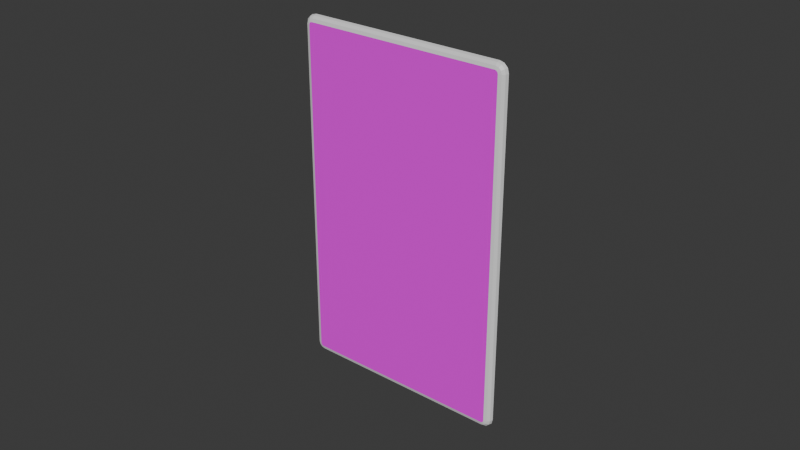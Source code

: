# Source: AVOutlet.blend  (saved by Blender 4.0.36; exported with 4.5.12 LTS)
import bpy
from mathutils import Matrix  # noqa: F401  (used for matrix-valued properties, if any)

bpy.ops.wm.read_factory_settings(use_empty=True)
scene = bpy.context.scene
scene.name = 'Scene'

# ---- collections
col_collection = bpy.data.collections.new('Collection'); scene.collection.children.link(col_collection)

# ---- images (referenced by path relative to the original .blend; pixels are not part of the script)
import os
ASSET_DIR = os.environ.get("B2B_ASSET_DIR", "")  # directory of the original .blend (textures are referenced by path, not embedded)
HERE = os.path.dirname(os.path.abspath(__file__))  # packed textures are extracted next to this script under _unpacked/

def load_image(name, relpath, width, height, colorspace="sRGB"):
    """Load a texture the original file referenced (path relative to the .blend, or extracted next to this script)."""
    p = next((c for c in (os.path.join(HERE, relpath), os.path.join(ASSET_DIR, relpath)) if relpath and os.path.exists(c)), "")
    if p:
        img = bpy.data.images.load(p, check_existing=True)
        img.name = name
    else:  # same state as the original file: an image datablock whose file is absent (Cycles renders it pink)
        img = bpy.data.images.new(name, width, height)
        img.source = "FILE"
        img.filepath = "//" + (relpath or name)
    img.colorspace_settings.name = colorspace
    return img
img_avoutlet_png = load_image('AVOutlet.png', 'AVOutlet.png', 1024, 1024, 'sRGB')

# ---- materials (node trees are filled in below, after node groups)
mat_metalouttercase = bpy.data.materials.new('MetalOutterCase')
mat_metalouttercase.use_transparent_shadow = False
mat_avfaceplate = bpy.data.materials.new('AVFacePlate')
mat_avfaceplate.use_transparent_shadow = False

# ---- material node trees
mat_metalouttercase.use_nodes = True; mat_metalouttercase.node_tree.nodes.clear()
_N = mat_metalouttercase.node_tree.nodes; _L = mat_metalouttercase.node_tree.links
n0 = _N.new('ShaderNodeBsdfPrincipled'); n0.name = 'Principled BSDF'; n0.location = (10, 300)
n0.inputs[3].default_value = 1.45
n1 = _N.new('ShaderNodeOutputMaterial'); n1.name = 'Material Output'; n1.location = (300, 300)
_L.new(n0.outputs[0], n1.inputs[0])
n1.is_active_output = True
mat_avfaceplate.use_nodes = True; mat_avfaceplate.node_tree.nodes.clear()
_N = mat_avfaceplate.node_tree.nodes; _L = mat_avfaceplate.node_tree.links
n0 = _N.new('ShaderNodeBsdfPrincipled'); n0.name = 'Principled BSDF'; n0.location = (10, 300)
n0.inputs[3].default_value = 1.45
n1 = _N.new('ShaderNodeOutputMaterial'); n1.name = 'Material Output'; n1.location = (300, 300)
n2 = _N.new('ShaderNodeTexImage'); n2.name = 'Image Texture'; n2.location = (-280, 280)
n2.image = img_avoutlet_png
_L.new(n0.outputs[0], n1.inputs[0])
_L.new(n2.outputs[0], n0.inputs[0])
n1.is_active_output = True

# ---- world
world_world = bpy.data.worlds.new('World'); scene.world = world_world
world_world.use_nodes = True; world_world.node_tree.nodes.clear()
_N = world_world.node_tree.nodes; _L = world_world.node_tree.links
n0 = _N.new('ShaderNodeOutputWorld'); n0.name = 'World Output'; n0.location = (300, 300)
n1 = _N.new('ShaderNodeBackground'); n1.name = 'Background'; n1.location = (10, 300)
n1.inputs[0].default_value = (0.05088, 0.05088, 0.05088, 1.0)
_L.new(n1.outputs[0], n0.inputs[0])
n0.is_active_output = True
world_world.color = (0.05088, 0.05088, 0.05088)
world_world.use_sun_shadow = False
world_world.sun_shadow_jitter_overblur = 0.0

# ---- meshes
me_boomhead_001 = bpy.data.meshes.new('BoomHead.001')
me_boomhead_001.from_pydata([(-0.0346, -2.383e-08, 0.0555), (-0.03473, -0.001, 0.054), (-0.035, -1.962e-08, 0.054), (-0.03437, -0.001, 0.05537), (-0.03473, -0.001, 0.054), (-0.0346, -2.383e-08, 0.0555), (-0.0346, -2.383e-08, 0.0555), (-0.03473, -0.001, 0.054), (-0.03437, -0.001, 0.05537), (-0.034, -0.001732, 0.054), (-0.03373, -0.001732, 0.055), (-0.033, -0.002, 0.054), (-0.033, -0.002, 0.054), (-0.03373, -0.001732, 0.055), (-0.034, -0.001732, 0.054), (-0.03373, -0.001732, 0.055), (-0.03287, -0.002, 0.0545), (-0.033, -0.002, 0.054), (-0.033, -0.002, 0.054), (-0.03287, -0.002, 0.0545), (-0.03373, -0.001732, 0.055), (-0.033, -0.001732, 0.05573), (-0.03287, -0.002, 0.0545), (-0.03373, -0.001732, 0.055), (-0.03373, -0.001732, 0.055), (-0.03287, -0.002, 0.0545), (-0.033, -0.001732, 0.05573), (-0.03373, -0.001732, 0.055), (-0.033, -0.001732, 0.05573), (-0.03337, -0.001, 0.05637), (-0.03437, -0.001, 0.05537), (-0.03337, -0.001, 0.05637), (-0.03373, -0.001732, 0.055), (-0.03373, -0.001732, 0.055), (-0.03437, -0.001, 0.05537), (-0.034, -0.001732, 0.054), (-0.032, -0.002, 0.055), (-0.032, -0.001732, 0.056), (-0.0325, -0.002, 0.05487), (-0.0325, -0.002, 0.05487), (-0.032, -0.001732, 0.056), (-0.033, -0.001732, 0.05573), (-0.03287, -0.002, 0.0545), (-0.033, -0.001732, 0.05573), (-0.0325, -0.002, 0.05487), (-0.0325, -0.002, 0.05487), (-0.033, -0.001732, 0.05573), (-0.03287, -0.002, 0.0545), (-0.032, -5.927e-09, 0.057), (-0.03337, -0.001, 0.05637), (-0.032, -0.001, 0.05673), (-0.032, -5.927e-09, 0.057), (-0.0335, -1.923e-09, 0.0566), (-0.03337, -0.001, 0.05637), (-0.03337, -0.001, 0.05637), (-0.0335, -1.923e-09, 0.0566), (-0.03437, -0.001, 0.05537), (-0.03437, -0.001, 0.05537), (-0.034, -0.001732, 0.054), (-0.03473, -0.001, 0.054), (-0.033, -0.001732, 0.05573), (-0.03337, -0.001, 0.05637), (-0.032, -0.001, 0.05673), (-0.032, -0.001, 0.05673), (-0.03337, -0.001, 0.05637), (-0.033, -0.001732, 0.05573), (-0.032, -0.001, 0.05673), (-0.033, -0.001732, 0.05573), (-0.032, -0.001732, 0.056), (-0.033, -0.002, 0.054), (-0.034, -0.001732, 0.054), (-0.033, -0.002, -0.054), (-0.033, -0.002, -0.054), (-0.034, -0.001732, 0.054), (-0.034, -0.001732, -0.054), (-0.035, -1.962e-08, 0.054), (-0.03473, -0.001, -0.054), (-0.03473, -0.001, 0.054), (-0.035, -1.962e-08, 0.054), (-0.035, 1.223e-08, -0.054), (-0.03473, -0.001, -0.054), (-0.03473, -0.001, -0.054), (-0.034, -0.001732, -0.054), (-0.03473, -0.001, 0.054), (-0.034, -0.001732, 0.054), (-0.034, -0.001732, -0.054), (-0.03473, -0.001, 0.054), (-0.03473, -0.001, 0.054), (-0.034, -0.001732, -0.054), (-0.034, -0.001732, 0.054), (0.032, -0.002, 0.055), (0.032, -0.001732, 0.056), (-0.032, -0.002, 0.055), (-0.032, -0.002, 0.055), (0.032, -0.001732, 0.056), (-0.032, -0.001732, 0.056), (0.032, -2.583e-08, 0.057), (-0.032, -0.001, 0.05673), (0.032, -0.001, 0.05673), (-0.032, -0.001, 0.05673), (-0.032, -5.927e-09, 0.057), (0.032, -2.583e-08, 0.057), (0.032, -2.583e-08, 0.057), (-0.032, -5.927e-09, 0.057), (-0.032, -0.001, 0.05673), (-0.032, -0.001, 0.05673), (-0.032, -0.001732, 0.056), (0.032, -0.001, 0.05673), (0.032, -0.001, 0.05673), (-0.032, -0.001732, 0.056), (0.032, -0.001732, 0.056), (-0.032, 2.769e-08, -0.057), (-0.032, -0.001, -0.05673), (-0.0335, 3.146e-08, -0.0566), (-0.0335, 3.146e-08, -0.0566), (-0.032, -0.001, -0.05673), (-0.03337, -0.001, -0.05637), (-0.0335, 3.146e-08, -0.0566), (-0.03337, -0.001, -0.05637), (-0.0346, 8.905e-09, -0.0555), (-0.032, -0.002, -0.055), (-0.033, -0.001732, -0.05573), (-0.032, -0.001732, -0.056), (-0.032, -0.002, -0.055), (-0.0325, -0.002, -0.05487), (-0.033, -0.001732, -0.05573), (-0.033, -0.001732, -0.05573), (-0.0325, -0.002, -0.05487), (-0.03373, -0.001732, -0.055), (-0.033, -0.001732, -0.05573), (-0.03373, -0.001732, -0.055), (-0.03437, -0.001, -0.05537), (-0.033, -0.001732, -0.05573), (-0.03437, -0.001, -0.05537), (-0.03337, -0.001, -0.05637), (-0.033, -0.001732, -0.05573), (-0.03337, -0.001, -0.05637), (-0.032, -0.001732, -0.056), (-0.033, -0.002, -0.054), (-0.034, -0.001732, -0.054), (-0.03287, -0.002, -0.0545), (-0.03287, -0.002, -0.0545), (-0.034, -0.001732, -0.054), (-0.03373, -0.001732, -0.055), (-0.03287, -0.002, -0.0545), (-0.03373, -0.001732, -0.055), (-0.0325, -0.002, -0.05487), (-0.035, 1.223e-08, -0.054), (-0.03437, -0.001, -0.05537), (-0.03473, -0.001, -0.054), (-0.035, 1.223e-08, -0.054), (-0.0346, 8.905e-09, -0.0555), (-0.03437, -0.001, -0.05537), (-0.03437, -0.001, -0.05537), (-0.0346, 8.905e-09, -0.0555), (-0.03337, -0.001, -0.05637), (-0.032, -0.001, -0.05673), (-0.032, -0.001732, -0.056), (-0.03337, -0.001, -0.05637), (-0.03473, -0.001, -0.054), (-0.03437, -0.001, -0.05537), (-0.03373, -0.001732, -0.055), (-0.03473, -0.001, -0.054), (-0.03373, -0.001732, -0.055), (-0.034, -0.001732, -0.054), (0.032, -2.583e-08, 0.057), (0.032, -0.001, 0.05673), (0.0335, -1.842e-08, 0.0566), (0.0335, -1.842e-08, 0.0566), (0.032, -0.001, 0.05673), (0.03337, -0.001, 0.05637), (0.0335, -1.842e-08, 0.0566), (0.03337, -0.001, 0.05637), (0.0346, -2.753e-08, 0.0555), (0.032, -0.002, 0.055), (0.033, -0.001732, 0.05573), (0.032, -0.001732, 0.056), (0.032, -0.002, 0.055), (0.0325, -0.002, 0.05487), (0.033, -0.001732, 0.05573), (0.033, -0.001732, 0.05573), (0.0325, -0.002, 0.05487), (0.03373, -0.001732, 0.055), (0.033, -0.001732, 0.05573), (0.03373, -0.001732, 0.055), (0.03437, -0.001, 0.05537), (0.033, -0.001732, 0.05573), (0.03437, -0.001, 0.05537), (0.03337, -0.001, 0.05637), (0.033, -0.001732, 0.05573), (0.03337, -0.001, 0.05637), (0.032, -0.001732, 0.056), (0.033, -0.002, 0.054), (0.034, -0.001732, 0.054), (0.03287, -0.002, 0.0545), (0.03287, -0.002, 0.0545), (0.034, -0.001732, 0.054), (0.03373, -0.001732, 0.055), (0.03287, -0.002, 0.0545), (0.03373, -0.001732, 0.055), (0.0325, -0.002, 0.05487), (0.035, 2.02e-07, 0.054), (0.03437, -0.001, 0.05537), (0.03473, -0.001, 0.054), (0.035, 2.02e-07, 0.054), (0.0346, -2.753e-08, 0.0555), (0.03437, -0.001, 0.05537), (0.03437, -0.001, 0.05537), (0.0346, -2.753e-08, 0.0555), (0.03337, -0.001, 0.05637), (0.032, -0.001, 0.05673), (0.032, -0.001732, 0.056), (0.03337, -0.001, 0.05637), (0.03473, -0.001, 0.054), (0.03437, -0.001, 0.05537), (0.03373, -0.001732, 0.055), (0.03473, -0.001, 0.054), (0.03373, -0.001732, 0.055), (0.034, -0.001732, 0.054), (-0.032, -0.002, -0.055), (-0.032, -0.001732, -0.056), (0.032, -0.002, -0.055), (0.032, -0.002, -0.055), (-0.032, -0.001732, -0.056), (0.032, -0.001732, -0.056), (-0.032, 2.769e-08, -0.057), (0.032, -0.001, -0.05673), (-0.032, -0.001, -0.05673), (-0.032, 2.769e-08, -0.057), (0.032, 7.79e-09, -0.057), (0.032, -0.001, -0.05673), (0.032, -0.001, -0.05673), (0.032, -0.001732, -0.056), (-0.032, -0.001, -0.05673), (-0.032, -0.001, -0.05673), (0.032, -0.001732, -0.056), (-0.032, -0.001732, -0.056), (0.033, -0.002, -0.054), (0.034, -0.001732, -0.054), (0.033, -0.002, 0.054), (0.033, -0.002, 0.054), (0.034, -0.001732, -0.054), (0.034, -0.001732, 0.054), (0.035, 2.338e-07, -0.054), (0.03473, -0.001, 0.054), (0.03473, -0.001, -0.054), (0.035, 2.338e-07, -0.054), (0.035, 2.02e-07, 0.054), (0.03473, -0.001, 0.054), (0.03473, -0.001, 0.054), (0.034, -0.001732, 0.054), (0.03473, -0.001, -0.054), (0.03473, -0.001, -0.054), (0.034, -0.001732, 0.054), (0.034, -0.001732, -0.054), (0.035, 2.338e-07, -0.054), (0.03473, -0.001, -0.054), (0.0346, 5.206e-09, -0.0555), (0.0346, 5.206e-09, -0.0555), (0.03473, -0.001, -0.054), (0.03437, -0.001, -0.05537), (0.0346, 5.206e-09, -0.0555), (0.03437, -0.001, -0.05537), (0.0335, 1.496e-08, -0.0566), (0.033, -0.002, -0.054), (0.03373, -0.001732, -0.055), (0.034, -0.001732, -0.054), (0.033, -0.002, -0.054), (0.03287, -0.002, -0.0545), (0.03373, -0.001732, -0.055), (0.03373, -0.001732, -0.055), (0.03287, -0.002, -0.0545), (0.033, -0.001732, -0.05573), (0.03373, -0.001732, -0.055), (0.033, -0.001732, -0.05573), (0.03337, -0.001, -0.05637), (0.03373, -0.001732, -0.055), (0.03337, -0.001, -0.05637), (0.03437, -0.001, -0.05537), (0.03373, -0.001732, -0.055), (0.03437, -0.001, -0.05537), (0.034, -0.001732, -0.054), (0.032, -0.002, -0.055), (0.032, -0.001732, -0.056), (0.0325, -0.002, -0.05487), (0.0325, -0.002, -0.05487), (0.032, -0.001732, -0.056), (0.033, -0.001732, -0.05573), (0.0325, -0.002, -0.05487), (0.033, -0.001732, -0.05573), (0.03287, -0.002, -0.0545), (0.032, 7.79e-09, -0.057), (0.03337, -0.001, -0.05637), (0.032, -0.001, -0.05673), (0.032, 7.79e-09, -0.057), (0.0335, 1.496e-08, -0.0566), (0.03337, -0.001, -0.05637), (0.03337, -0.001, -0.05637), (0.0335, 1.496e-08, -0.0566), (0.03437, -0.001, -0.05537), (0.03473, -0.001, -0.054), (0.034, -0.001732, -0.054), (0.03437, -0.001, -0.05537), (0.032, -0.001, -0.05673), (0.03337, -0.001, -0.05637), (0.033, -0.001732, -0.05573), (0.032, -0.001, -0.05673), (0.033, -0.001732, -0.05573), (0.032, -0.001732, -0.056), (-0.032, -0.002, 0.055), (-0.033, -0.002, 0.054), (-0.0325, -0.002, 0.05487), (-0.0325, -0.002, 0.05487), (-0.033, -0.002, 0.054), (-0.032, -0.002, 0.055), (-0.0325, -0.002, 0.05487), (-0.03287, -0.002, 0.0545), (-0.033, -0.002, 0.054), (-0.032, -0.002, 0.055), (-0.033, -0.002, 0.054), (-0.032, -0.002, -0.055), (-0.032, -0.002, 0.055), (0.032, -0.002, -0.055), (-0.03287, -0.002, -0.0545), (-0.0325, -0.002, -0.05487), (-0.033, -0.002, -0.054), (-0.0325, -0.002, -0.05487), (-0.032, -0.002, -0.055), (-0.033, -0.002, -0.054), (0.0325, -0.002, -0.05487), (0.033, -0.002, -0.054), (0.032, -0.002, -0.055), (0.0325, -0.002, -0.05487), (0.03287, -0.002, -0.0545), (0.033, -0.002, -0.054), (0.033, -0.002, -0.054), (0.033, -0.002, 0.054), (0.032, -0.002, -0.055), (0.03287, -0.002, 0.0545), (0.0325, -0.002, 0.05487), (0.033, -0.002, 0.054), (0.0325, -0.002, 0.05487), (0.032, -0.002, 0.055), (0.033, -0.002, 0.054), (0.033, -0.002, 0.054), (0.032, -0.002, 0.055), (0.032, -0.002, -0.055), (-0.033, -0.002, -0.054), (-0.032, -0.002, -0.055), (-0.033, -0.002, 0.054), (0.03405, -2.205e-08, 0.05605), (-0.03405, 2.577e-08, -0.05605), (-0.032, -0.002, -0.055), (0.032, -0.002, -0.055), (-0.032, -0.002, 0.055), (0.032, -0.002, 0.055), (0.033, -0.002, 0.0008752), (-0.0325, -0.002, 0.05487), (0.03287, -0.002, 0.0545), (-0.033, -0.002, -0.054), (-0.0325, -0.002, -0.05487), (0.03287, -0.002, -0.0545), (0.0325, -0.002, 0.05487), (-0.033, -0.002, 0.054), (-0.03287, -0.002, 0.0545), (0.033, -0.002, -0.054), (0.033, -0.002, 0.054), (-0.03287, -0.002, -0.0545), (-0.033, -0.002, 0.0008752), (0.0325, -0.002, -0.05487)], [(6, 7), (7, 8), (8, 6), (12, 13), (13, 14), (14, 12), (18, 19), (19, 20), (20, 18), (24, 25), (25, 26), (26, 24), (45, 46), (46, 47), (47, 45), (63, 64), (64, 65), (65, 63), (87, 88), (88, 89), (89, 87), (102, 103), (103, 104), (104, 102), (311, 309), (323, 324), (325, 323), (326, 327), (331, 329), (332, 333), (333, 334), (335, 336), (338, 339), (340, 338), (341, 342), (349, 347)], [(0, 2, 1), (3, 5, 4), (9, 11, 10), (15, 17, 16), (21, 23, 22), (27, 28, 29), (30, 32, 31), (33, 34, 35), (36, 37, 38), (39, 40, 41), (42, 44, 43), (48, 49, 50), (51, 52, 53), (54, 55, 56), (57, 59, 58), (60, 62, 61), (66, 67, 68), (69, 70, 71), (72, 73, 74), (75, 76, 77), (78, 79, 80), (81, 82, 83), (84, 86, 85), (90, 91, 92), (93, 94, 95), (96, 97, 98), (99, 101, 100), (105, 106, 107), (108, 109, 110), (111, 112, 113), (114, 115, 116), (117, 118, 119, 351), (120, 121, 122), (123, 124, 125), (126, 127, 128), (129, 130, 131), (132, 133, 134), (135, 136, 137), (138, 139, 140), (141, 142, 143), (144, 145, 146), (147, 148, 149), (150, 151, 152), (153, 154, 155), (156, 157, 158), (159, 160, 161), (162, 163, 164), (165, 166, 167), (168, 169, 170), (171, 172, 173, 350), (174, 175, 176), (177, 178, 179), (180, 181, 182), (183, 184, 185), (186, 187, 188), (189, 190, 191), (192, 193, 194), (195, 196, 197), (198, 199, 200), (201, 202, 203), (204, 205, 206), (207, 208, 209), (210, 211, 212), (213, 214, 215), (216, 217, 218), (219, 220, 221), (222, 223, 224), (225, 226, 227), (228, 229, 230), (231, 232, 233), (234, 235, 236), (237, 238, 239), (240, 241, 242), (243, 244, 245), (246, 247, 248), (249, 250, 251), (252, 253, 254), (255, 256, 257), (258, 259, 260), (261, 262, 263), (264, 265, 266), (267, 268, 269), (270, 271, 272), (273, 274, 275), (276, 277, 278), (279, 280, 281), (282, 283, 284), (285, 286, 287), (288, 289, 290), (291, 292, 293), (294, 295, 296), (297, 298, 299), (300, 301, 302), (303, 304, 305), (306, 307, 308), (57, 55, 6), (353, 369, 361, 365, 356, 366, 358, 362, 355, 354, 357, 364, 363, 368, 359, 367, 360, 352)])
me_boomhead_001.polygons.foreach_set('use_smooth', [1, 1, 1, 1, 1, 1, 1, 1, 1, 1, 1, 1, 1, 1, 1, 1, 1, 1, 1, 1, 1, 1, 1, 1, 1, 1, 1, 1, 1, 1, 1, 1, 1, 1, 1, 1, 1, 1, 1, 1, 1, 1, 1, 1, 1, 1, 1, 1, 1, 1, 1, 1, 1, 1, 1, 1, 1, 1, 1, 1, 1, 1, 1, 1, 1, 1, 1, 1, 1, 1, 1, 1, 1, 1, 1, 1, 1, 1, 1, 1, 1, 1, 1, 1, 1, 1, 1, 1, 1, 1, 1, 1, 1, 1, 1, 0, 0])
me_boomhead_001.polygons.foreach_set('material_index', [0, 0, 0, 0, 0, 0, 0, 0, 0, 0, 0, 0, 0, 0, 0, 0, 0, 0, 0, 0, 0, 0, 0, 0, 0, 0, 0, 0, 0, 0, 0, 0, 0, 0, 0, 0, 0, 0, 0, 0, 0, 0, 0, 0, 0, 0, 0, 0, 0, 0, 0, 0, 0, 0, 0, 0, 0, 0, 0, 0, 0, 0, 0, 0, 0, 0, 0, 0, 0, 0, 0, 0, 0, 0, 0, 0, 0, 0, 0, 0, 0, 0, 0, 0, 0, 0, 0, 0, 0, 0, 0, 0, 0, 0, 0, 0, 1])
_uv = me_boomhead_001.uv_layers.new(name='UVMap')
_uv.uv.foreach_set('vector', [0.0, 0.0, 0.0, 0.0, 0.0, 0.0, 0.0, 0.0, 0.0, 0.0, 0.0, 0.0, 0.0, 0.0, 0.0, 0.0, 0.0, 0.0, 0.0, 0.0, 0.0, 0.0, 0.0, 0.0, 0.0, 0.0, 0.0, 0.0, 0.0, 0.0, 0.0, 0.0, 0.0, 0.0, 0.0, 0.0, 0.0, 0.0, 0.0, 0.0, 0.0, 0.0, 0.0, 0.0, 0.0, 0.0, 0.0, 0.0, 0.0, 0.0, 0.0, 0.0, 0.0, 0.0, 0.0, 0.0, 0.0, 0.0, 0.0, 0.0, 0.0, 0.0, 0.0, 0.0, 0.0, 0.0, 0.0, 0.0, 0.0, 0.0, 0.0, 0.0, 0.0, 0.0, 0.0, 0.0, 0.0, 0.0, 0.0, 0.0, 0.0, 0.0, 0.0, 0.0, 0.0, 0.0, 0.0, 0.0, 0.0, 0.0, 0.0, 0.0, 0.0, 0.0, 0.0, 0.0, 0.0, 0.0, 0.0, 0.0, 0.0, 0.0, 0.0, 0.0, 0.0, 0.0, 0.0, 0.0, 0.0, 0.0, 0.0, 0.0, 0.0, 0.0, 0.0, 0.0, 0.0, 0.0, 0.0, 0.0, 0.0, 0.0, 0.0, 0.0, 0.0, 0.0, 0.0, 0.0, 0.0, 0.0, 0.0, 0.0, 0.0, 0.0, 0.0, 0.0, 0.0, 0.0, 0.0, 0.0, 0.0, 0.0, 0.0, 0.0, 0.0, 0.0, 0.0, 0.0, 0.0, 0.0, 0.0, 0.0, 0.0, 0.0, 0.0, 0.0, 0.0, 0.0, 0.0, 0.0, 0.0, 0.0, 0.0, 0.0, 0.0, 0.0, 0.0, 0.0, 0.0, 0.0, 0.0, 0.0, 0.0, 0.0, 0.0, 0.0, 0.0, 0.0, 0.0, 0.0, 0.0, 0.0, 0.0, 0.0, 0.0, 0.0, 0.0, 0.0, 0.0, 0.0, 0.0, 0.0, 0.0, 0.0, 0.0, 0.0, 0.0, 0.0, 0.0, 0.0, 0.0, 0.0, 0.0, 0.0, 0.0, 0.0, 0.0, 0.0, 0.0, 0.0, 0.0, 0.0, 0.0, 0.0, 0.0, 0.0, 0.0, 0.0, 0.0, 0.0, 0.0, 0.0, 0.0, 0.0, 0.0, 0.0, 0.0, 0.0, 0.0, 0.0, 0.0, 0.0, 0.0, 0.0, 0.0, 0.0, 0.0, 0.0, 0.0, 0.0, 0.0, 0.0, 0.0, 0.0, 0.0, 0.0, 0.0, 0.0, 0.0, 0.0, 0.0, 0.0, 0.0, 0.0, 0.0, 0.0, 0.0, 0.0, 0.0, 0.0, 0.0, 0.0, 0.0, 0.0, 0.0, 0.0, 0.0, 0.0, 0.0, 0.0, 0.0, 0.0, 0.0, 0.0, 0.0, 0.0, 0.0, 0.0, 0.0, 0.0, 0.0, 0.0, 0.0, 0.0, 0.0, 0.0, 0.0, 0.0, 0.0, 0.0, 0.0, 0.0, 0.0, 0.0, 0.0, 0.0, 0.0, 0.0, 0.0, 0.0, 0.0, 0.0, 0.0, 0.0, 0.0, 0.0, 0.0, 0.0, 0.0, 0.0, 0.0, 0.0, 0.0, 0.0, 0.0, 0.0, 0.0, 0.0, 0.0, 0.0, 0.0, 0.0, 0.0, 0.0, 0.0, 0.0, 0.0, 0.0, 0.0, 0.0, 0.0, 0.0, 0.0, 0.0, 0.0, 0.0, 0.0, 0.0, 0.0, 0.0, 0.0, 0.0, 0.0, 0.0, 0.0, 0.0, 0.0, 0.0, 0.0, 0.0, 0.0, 0.0, 0.0, 0.0, 0.0, 0.0, 0.0, 0.0, 0.0, 0.0, 0.0, 0.0, 0.0, 0.0, 0.0, 0.0, 0.0, 0.0, 0.0, 0.0, 0.0, 0.0, 0.0, 0.0, 0.0, 0.0, 0.0, 0.0, 0.0, 0.0, 0.0, 0.0, 0.0, 0.0, 0.0, 0.0, 0.0, 0.0, 0.0, 0.0, 0.0, 0.0, 0.0, 0.0, 0.0, 0.0, 0.0, 0.0, 0.0, 0.0, 0.0, 0.0, 0.0, 0.0, 0.0, 0.0, 0.0, 0.0, 0.0, 0.0, 0.0, 0.0, 0.0, 0.0, 0.0, 0.0, 0.0, 0.0, 0.0, 0.0, 0.0, 0.0, 0.0, 0.0, 0.0, 0.0, 0.0, 0.0, 0.0, 0.0, 0.0, 0.0, 0.0, 0.0, 0.0, 0.0, 0.0, 0.0, 0.0, 0.0, 0.0, 0.0, 0.0, 0.0, 0.0, 0.0, 0.0, 0.0, 0.0, 0.0, 0.0, 0.0, 0.0, 0.0, 0.0, 0.0, 0.0, 0.0, 0.0, 0.0, 0.0, 0.0, 0.0, 0.0, 0.0, 0.0, 0.0, 0.0, 0.0, 0.0, 0.0, 0.0, 0.0, 0.0, 0.0, 0.0, 0.0, 0.0, 0.0, 0.0, 0.0, 0.0, 0.0, 0.0, 0.0, 0.0, 0.0, 0.0, 0.0, 0.0, 0.0, 0.0, 0.0, 0.0, 0.0, 0.0, 0.0, 0.0, 0.0, 0.0, 0.0, 0.0, 0.0, 0.0, 0.0, 0.0, 0.0, 0.0, 0.0, 0.0, 0.0, 0.0, 0.0, 0.0, 0.0, 0.0, 0.0, 0.0, 0.0, 0.0, 0.0, 0.0, 0.0, 0.0, 0.0, 0.0, 0.0, 0.0, 0.0, 0.0, 0.0, 0.0, 0.0, 0.0, 0.0, 0.0, 0.0, 0.0, 0.0, 0.0, 0.0, 0.0, 0.0, 0.0, 0.0, 0.0, 0.0, 0.0, 0.0, 0.0, 0.0, 0.0, 0.0, 0.0, 0.0, 0.0, 0.0, 0.0, 0.0, 0.0, 0.0, 0.0, 0.0, 0.0, 0.0, 0.0, 0.0, 0.0, 0.0, 0.0, 0.0, 0.0, 0.0, 0.0, 0.0, 0.0, 0.0, 0.0, 0.0, 0.0, 0.9913, 0.0, 0.9958, 0.0006084, 0.9992, 0.002272, 1.0, 0.004546, 1.0, 0.5059, 1.0, 0.9974, 0.9992, 0.9997, 0.9958, 1.001, 0.9913, 1.002, 0.009091, 1.002, 0.004546, 1.001, 0.001219, 0.9997, 1.192e-07, 0.9974, 0.0, 0.5059, -1.192e-07, 0.004546, 0.001219, 0.002272, 0.004546, 0.0006084, 0.009091, 0.0])
me_boomhead_001.materials.append(mat_metalouttercase)
me_boomhead_001.materials.append(mat_avfaceplate)
me_boomhead_001.update()
me_boomhead_001.normals_split_custom_set([tuple(v) for v in zip(*[iter([-0.935, -0.2507, 0.2507, -0.935, -0.2507, 0.2507, -0.935, -0.2507, 0.2507, -0.9352, -0.2504, 0.2505, -0.9352, -0.2504, 0.2505, -0.9352, -0.2504, 0.2505, -0.2583, -0.9636, 0.06901, -0.2583, -0.9636, 0.06901, -0.2583, -0.9636, 0.06901, -0.2581, -0.9636, 0.06922, -0.2581, -0.9636, 0.06922, -0.2581, -0.9636, 0.06922, -0.1889, -0.9636, 0.1892, -0.1889, -0.9636, 0.1892, -0.1889, -0.9636, 0.1892, -0.5084, -0.6948, 0.5087, -0.5084, -0.6948, 0.5087, -0.5084, -0.6948, 0.5087, -0.5086, -0.6947, 0.5086, -0.5086, -0.6947, 0.5086, -0.5086, -0.6947, 0.5086, -0.6947, -0.6948, 0.1862, -0.6949, -0.6946, 0.186, -0.6949, -0.6946, 0.186, -0.06931, -0.9636, 0.2583, -0.06931, -0.9636, 0.2583, -0.06931, -0.9636, 0.2583, -0.0692, -0.9636, 0.2583, -0.0692, -0.9636, 0.2583, -0.0692, -0.9636, 0.2583, -0.189, -0.9636, 0.1891, -0.189, -0.9636, 0.1891, -0.189, -0.9636, 0.1891, -0.2506, -0.2505, 0.9351, -0.2506, -0.2505, 0.9351, -0.2506, -0.2505, 0.9351, -0.2506, -0.2505, 0.9351, -0.2506, -0.2505, 0.9351, -0.2506, -0.2505, 0.9351, -0.6846, -0.2505, 0.6846, -0.6846, -0.2505, 0.6846, -0.6846, -0.2505, 0.6846, -0.6948, -0.6948, 0.1861, -0.6948, -0.6948, 0.1861, -0.6948, -0.6948, 0.1861, -0.1862, -0.6948, 0.6947, -0.1862, -0.6948, 0.6947, -0.1862, -0.6948, 0.6947, -0.1861, -0.6949, 0.6946, -0.1861, -0.6949, 0.6946, -0.1861, -0.6949, 0.6946, -0.259, -0.9659, -2.887e-07, -0.259, -0.9659, -2.887e-07, -0.259, -0.9659, -2.887e-07, -0.259, -0.9659, -2.847e-07, -0.259, -0.9659, -2.847e-07, -0.259, -0.9659, -2.847e-07, -0.9659, -0.259, -7.651e-08, -0.9659, -0.259, -7.651e-08, -0.9659, -0.259, -7.651e-08, -0.9659, -0.259, -7.651e-08, -0.9659, -0.259, -7.651e-08, -0.9659, -0.259, -7.651e-08, -0.7071, -0.7071, -2.075e-07, -0.7071, -0.7071, -2.075e-07, -0.7071, -0.7071, -2.075e-07, -0.7071, -0.7071, -2.095e-07, -0.7071, -0.7071, -2.095e-07, -0.7071, -0.7071, -2.095e-07, -1.098e-07, -0.9659, 0.259, -1.098e-07, -0.9659, 0.259, -1.098e-07, -0.9659, 0.259, -2.433e-07, -0.9659, 0.259, -2.433e-07, -0.9659, 0.259, -2.433e-07, -0.9659, 0.259, -3.477e-08, -0.2588, 0.9659, -3.477e-08, -0.2588, 0.9659, -3.477e-08, -0.2588, 0.9659, -9.533e-08, -0.2588, 0.9659, -9.533e-08, -0.2588, 0.9659, -9.533e-08, -0.2588, 0.9659, -2.196e-07, -0.7072, 0.707, -2.196e-07, -0.7072, 0.707, -2.196e-07, -0.7072, 0.707, -1.959e-07, -0.7072, 0.707, -1.959e-07, -0.7072, 0.707, -1.959e-07, -0.7072, 0.707, -0.2506, -0.2505, -0.9351, -0.2506, -0.2505, -0.9351, -0.2506, -0.2505, -0.9351, -0.2506, -0.2505, -0.9351, -0.2506, -0.2505, -0.9351, -0.2506, -0.2505, -0.9351, -0.6846, -0.2505, -0.6846, -0.6846, -0.2505, -0.6846, -0.6846, -0.2505, -0.6846, -0.6846, -0.2505, -0.6846, -0.06921, -0.9636, -0.2583, -0.06921, -0.9636, -0.2583, -0.06921, -0.9636, -0.2583, -0.06917, -0.9636, -0.2584, -0.06917, -0.9636, -0.2584, -0.06917, -0.9636, -0.2584, -0.1889, -0.9636, -0.1892, -0.1889, -0.9636, -0.1892, -0.1889, -0.9636, -0.1892, -0.5085, -0.6946, -0.5088, -0.5085, -0.6946, -0.5088, -0.5085, -0.6946, -0.5088, -0.5086, -0.6948, -0.5086, -0.5086, -0.6948, -0.5086, -0.5086, -0.6948, -0.5086, -0.1861, -0.6948, -0.6947, -0.1861, -0.6948, -0.6947, -0.1861, -0.6948, -0.6947, -0.2583, -0.9636, -0.06928, -0.2583, -0.9636, -0.06928, -0.2583, -0.9636, -0.06928, -0.2582, -0.9636, -0.06898, -0.2582, -0.9636, -0.06898, -0.2582, -0.9636, -0.06898, -0.189, -0.9636, -0.1889, -0.189, -0.9636, -0.1889, -0.189, -0.9636, -0.1889, -0.9351, -0.2507, -0.2505, -0.9351, -0.2507, -0.2505, -0.9351, -0.2507, -0.2505, -0.9351, -0.2504, -0.2507, -0.9351, -0.2504, -0.2507, -0.9351, -0.2504, -0.2507, -0.6845, -0.2505, -0.6846, -0.6845, -0.2505, -0.6846, -0.6845, -0.2505, -0.6846, -0.1862, -0.6949, -0.6946, -0.1862, -0.6949, -0.6946, -0.1862, -0.6949, -0.6946, -0.6948, -0.6947, -0.1861, -0.6948, -0.6947, -0.1861, -0.6948, -0.6947, -0.1861, -0.6948, -0.6948, -0.186, -0.6948, -0.6948, -0.186, -0.6948, -0.6948, -0.186, 0.2506, -0.2505, 0.9351, 0.2506, -0.2505, 0.9351, 0.2506, -0.2505, 0.9351, 0.2506, -0.2505, 0.9351, 0.2506, -0.2505, 0.9351, 0.2506, -0.2505, 0.9351, 0.6846, -0.2505, 0.6846, 0.6846, -0.2505, 0.6846, 0.6846, -0.2505, 0.6846, 0.6846, -0.2505, 0.6846, 0.06921, -0.9636, 0.2583, 0.06921, -0.9636, 0.2583, 0.06921, -0.9636, 0.2583, 0.06961, -0.9637, 0.2578, 0.06961, -0.9637, 0.2578, 0.06961, -0.9637, 0.2578, 0.189, -0.9636, 0.1889, 0.189, -0.9636, 0.1889, 0.189, -0.9636, 0.1889, 0.5086, -0.6949, 0.5084, 0.5086, -0.6949, 0.5084, 0.5086, -0.6949, 0.5084, 0.5086, -0.6948, 0.5085, 0.5086, -0.6948, 0.5085, 0.5086, -0.6948, 0.5085, 0.1861, -0.6948, 0.6947, 0.1861, -0.6948, 0.6947, 0.1861, -0.6948, 0.6947, 0.258, -0.9637, 0.06908, 0.2579, -0.9637, 0.0686, 0.2579, -0.9637, 0.0686, 0.2583, -0.9636, 0.06941, 0.2583, -0.9636, 0.06941, 0.2583, -0.9636, 0.06941, 0.1888, -0.9635, 0.1896, 0.1888, -0.9635, 0.1896, 0.189, -0.9636, 0.1892, 0.9352, -0.2505, 0.2505, 0.9352, -0.2505, 0.2505, 0.9352, -0.2505, 0.2505, 0.9352, -0.2504, 0.2505, 0.9352, -0.2504, 0.2505, 0.9352, -0.2504, 0.2505, 0.6846, -0.2505, 0.6845, 0.6846, -0.2505, 0.6845, 0.6846, -0.2505, 0.6845, 0.1862, -0.6949, 0.6946, 0.1862, -0.6949, 0.6946, 0.1862, -0.6949, 0.6946, 0.6946, -0.6949, 0.1861, 0.6946, -0.6949, 0.1861, 0.6946, -0.6949, 0.1861, 0.6947, -0.6947, 0.1863, 0.6947, -0.6947, 0.1863, 0.6947, -0.6947, 0.1863, 8.228e-05, -0.966, -0.2584, -1.098e-07, -0.9659, -0.259, -1.098e-07, -0.9659, -0.259, -2.433e-07, -0.9659, -0.259, -2.433e-07, -0.9659, -0.259, -2.433e-07, -0.9659, -0.259, -3.474e-08, -0.2588, -0.9659, -3.474e-08, -0.2588, -0.9659, -3.474e-08, -0.2588, -0.9659, -1.098e-07, -0.2588, -0.9659, -1.098e-07, -0.2588, -0.9659, -1.098e-07, -0.2588, -0.9659, -2.196e-07, -0.7072, -0.707, -2.196e-07, -0.7072, -0.707, -2.196e-07, -0.7072, -0.707, -1.959e-07, -0.7072, -0.707, -1.959e-07, -0.7072, -0.707, -1.959e-07, -0.7072, -0.707, 0.2585, -0.966, -2.867e-07, 0.2585, -0.966, -2.867e-07, 0.2585, -0.966, -2.867e-07, 0.2585, -0.966, -2.847e-07, 0.2585, -0.966, -2.847e-07, 0.2585, -0.966, -2.847e-07, 0.966, -0.2587, -7.624e-08, 0.966, -0.2587, -7.624e-08, 0.966, -0.2587, -7.624e-08, 0.966, -0.2587, -7.649e-08, 0.966, -0.2587, -7.649e-08, 0.966, -0.2587, -7.649e-08, 0.7071, -0.7071, -2.074e-07, 0.7071, -0.7071, -2.074e-07, 0.7071, -0.7071, -2.074e-07, 0.7071, -0.7071, -2.094e-07, 0.7071, -0.7071, -2.094e-07, 0.7071, -0.7071, -2.094e-07, 0.9352, -0.2505, -0.2505, 0.9352, -0.2505, -0.2505, 0.9352, -0.2505, -0.2505, 0.9352, -0.2504, -0.2505, 0.9352, -0.2504, -0.2505, 0.9352, -0.2504, -0.2505, 0.6846, -0.2505, -0.6846, 0.6846, -0.2505, -0.6846, 0.6846, -0.2505, -0.6846, 0.2579, -0.9637, -0.06932, 0.2579, -0.9637, -0.06932, 0.2579, -0.9637, -0.06932, 0.2583, -0.9636, -0.06897, 0.2586, -0.9635, -0.06878, 0.2583, -0.9636, -0.06897, 0.1892, -0.9636, -0.1891, 0.1892, -0.9636, -0.1891, 0.1892, -0.9636, -0.1891, 0.5086, -0.6948, -0.5085, 0.5086, -0.6948, -0.5085, 0.5086, -0.6948, -0.5085, 0.5085, -0.6949, -0.5085, 0.5085, -0.6949, -0.5085, 0.5085, -0.6949, -0.5085, 0.6946, -0.6949, -0.1862, 0.6946, -0.6949, -0.1862, 0.6946, -0.6949, -0.1862, 0.06959, -0.9635, -0.2583, 0.06959, -0.9635, -0.2583, 0.06959, -0.9635, -0.2583, 0.06915, -0.9636, -0.2582, 0.06915, -0.9636, -0.2582, 0.06915, -0.9636, -0.2582, 0.1886, -0.9637, -0.1892, 0.1886, -0.9637, -0.1892, 0.1886, -0.9637, -0.1892, 0.2505, -0.2508, -0.9351, 0.2504, -0.2511, -0.935, 0.2504, -0.2511, -0.935, 0.2506, -0.2505, -0.9351, 0.2506, -0.2505, -0.9351, 0.2506, -0.2505, -0.9351, 0.6846, -0.2505, -0.6846, 0.6846, -0.2505, -0.6846, 0.6846, -0.2505, -0.6846, 0.6948, -0.6947, -0.1861, 0.6948, -0.6947, -0.1861, 0.6948, -0.6947, -0.1861, 0.1862, -0.6948, -0.6947, 0.1862, -0.6948, -0.6947, 0.1862, -0.6948, -0.6947, 0.1861, -0.6949, -0.6946, 0.1861, -0.6949, -0.6946, 0.1861, -0.6949, -0.6946, -0.6846, -0.2505, 0.6846, -0.6846, -0.2505, 0.6846, -0.6846, -0.2505, 0.6846, 3.345e-06, -1.0, -2.971e-07, 3.345e-06, -1.0, -2.971e-07, 3.345e-06, -1.0, -2.971e-07, 3.345e-06, -1.0, -2.971e-07, 3.345e-06, -1.0, -2.971e-07, 3.345e-06, -1.0, -2.971e-07, 3.345e-06, -1.0, -2.971e-07, 3.345e-06, -1.0, -2.971e-07, 3.345e-06, -1.0, -2.971e-07, 3.345e-06, -1.0, -2.971e-07, 3.345e-06, -1.0, -2.971e-07, 3.345e-06, -1.0, -2.971e-07, 3.345e-06, -1.0, -2.971e-07, 3.345e-06, -1.0, -2.971e-07, 3.345e-06, -1.0, -2.971e-07, 3.345e-06, -1.0, -2.971e-07, 3.345e-06, -1.0, -2.971e-07, 3.345e-06, -1.0, -2.971e-07])] * 3)])

# ---- objects
ob_avoutlet = bpy.data.objects.new('AVOutlet', me_boomhead_001)

# ---- transforms, parenting, visibility, modifiers, constraints
ob_avoutlet.location = (0.0, 0.0, 0.0)
ob_avoutlet.rotation_euler = (-1.629e-07, -0.0, 0.0)
ob_avoutlet.color = (0.8, 0.8, 0.8, 1.0)

# ---- collection membership
col_collection.objects.link(ob_avoutlet)

# ---- scene / render settings (as saved in the file)
scene.frame_start = 1; scene.frame_end = 250; scene.frame_set(1)
scene.render.engine = 'BLENDER_EEVEE_NEXT'
scene.cycles.sampling_pattern = 'TABULATED_SOBOL'
bpy.context.view_layer.update()

# ---- added for rendering (the .blend has no active camera and no usable light): camera, sun
cam_auto = bpy.data.cameras.new('AutoCamera')
cam_auto.lens = 50.0
cam_auto.sensor_width = 36.0
cam_auto.clip_end = 1000.0
ob_auto_camera = bpy.data.objects.new('AutoCamera', cam_auto)
scene.collection.objects.link(ob_auto_camera)
ob_auto_camera.location = (0.185045, -0.223054, 0.148036)
ob_auto_camera.rotation_euler = (1.09748, -7.21219e-08, 0.694738)
scene.camera = ob_auto_camera
light_auto_sun = bpy.data.lights.new('AutoSun', 'SUN')
light_auto_sun.energy = 3.0
light_auto_sun.angle = 0.0523599
ob_auto_sun = bpy.data.objects.new('AutoSun', light_auto_sun)
scene.collection.objects.link(ob_auto_sun)
ob_auto_sun.rotation_euler = (0.872665, 0.174533, 0.523599)
bpy.context.view_layer.update()
